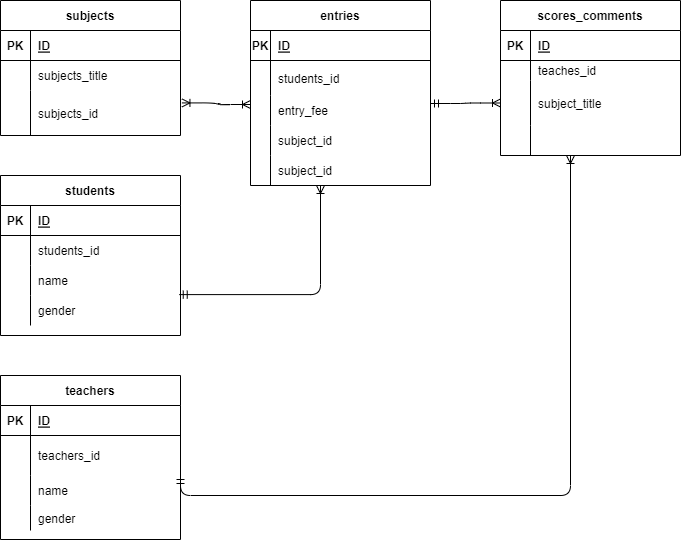

The diagram above was exported from draw.io. Its source (the exported page's mxGraphModel, read from the mxfile embedded in the PNG):
<mxGraphModel dx="787" dy="472" grid="1" gridSize="10" guides="1" tooltips="1" connect="1" arrows="1" fold="1" page="1" pageScale="1" pageWidth="850" pageHeight="1100" math="0" shadow="0">
  <root>
    <mxCell id="s-sG5phrMzYinu-q6wfT-0" />
    <mxCell id="s-sG5phrMzYinu-q6wfT-1" parent="s-sG5phrMzYinu-q6wfT-0" />
    <mxCell id="v-Sn-x3Wj9FYy5lMFDnT-0" value="students" style="shape=table;startSize=30;container=1;collapsible=1;childLayout=tableLayout;fixedRows=1;rowLines=0;fontStyle=1;align=center;resizeLast=1;" parent="s-sG5phrMzYinu-q6wfT-1" vertex="1">
      <mxGeometry x="270" y="230" width="180" height="160" as="geometry" />
    </mxCell>
    <mxCell id="v-Sn-x3Wj9FYy5lMFDnT-1" value="" style="shape=partialRectangle;collapsible=0;dropTarget=0;pointerEvents=0;fillColor=none;top=0;left=0;bottom=1;right=0;points=[[0,0.5],[1,0.5]];portConstraint=eastwest;" parent="v-Sn-x3Wj9FYy5lMFDnT-0" vertex="1">
      <mxGeometry y="30" width="180" height="30" as="geometry" />
    </mxCell>
    <mxCell id="v-Sn-x3Wj9FYy5lMFDnT-2" value="PK" style="shape=partialRectangle;connectable=0;fillColor=none;top=0;left=0;bottom=0;right=0;fontStyle=1;overflow=hidden;" parent="v-Sn-x3Wj9FYy5lMFDnT-1" vertex="1">
      <mxGeometry width="30" height="30" as="geometry">
        <mxRectangle width="30" height="30" as="alternateBounds" />
      </mxGeometry>
    </mxCell>
    <mxCell id="v-Sn-x3Wj9FYy5lMFDnT-3" value="ID" style="shape=partialRectangle;connectable=0;fillColor=none;top=0;left=0;bottom=0;right=0;align=left;spacingLeft=6;fontStyle=5;overflow=hidden;" parent="v-Sn-x3Wj9FYy5lMFDnT-1" vertex="1">
      <mxGeometry x="30" width="150" height="30" as="geometry">
        <mxRectangle width="150" height="30" as="alternateBounds" />
      </mxGeometry>
    </mxCell>
    <mxCell id="v-Sn-x3Wj9FYy5lMFDnT-4" value="" style="shape=partialRectangle;collapsible=0;dropTarget=0;pointerEvents=0;fillColor=none;top=0;left=0;bottom=0;right=0;points=[[0,0.5],[1,0.5]];portConstraint=eastwest;" parent="v-Sn-x3Wj9FYy5lMFDnT-0" vertex="1">
      <mxGeometry y="60" width="180" height="30" as="geometry" />
    </mxCell>
    <mxCell id="v-Sn-x3Wj9FYy5lMFDnT-5" value="" style="shape=partialRectangle;connectable=0;fillColor=none;top=0;left=0;bottom=0;right=0;editable=1;overflow=hidden;" parent="v-Sn-x3Wj9FYy5lMFDnT-4" vertex="1">
      <mxGeometry width="30" height="30" as="geometry">
        <mxRectangle width="30" height="30" as="alternateBounds" />
      </mxGeometry>
    </mxCell>
    <mxCell id="v-Sn-x3Wj9FYy5lMFDnT-6" value="students_id" style="shape=partialRectangle;connectable=0;fillColor=none;top=0;left=0;bottom=0;right=0;align=left;spacingLeft=6;overflow=hidden;" parent="v-Sn-x3Wj9FYy5lMFDnT-4" vertex="1">
      <mxGeometry x="30" width="150" height="30" as="geometry">
        <mxRectangle width="150" height="30" as="alternateBounds" />
      </mxGeometry>
    </mxCell>
    <mxCell id="v-Sn-x3Wj9FYy5lMFDnT-7" value="" style="shape=partialRectangle;collapsible=0;dropTarget=0;pointerEvents=0;fillColor=none;top=0;left=0;bottom=0;right=0;points=[[0,0.5],[1,0.5]];portConstraint=eastwest;" parent="v-Sn-x3Wj9FYy5lMFDnT-0" vertex="1">
      <mxGeometry y="90" width="180" height="30" as="geometry" />
    </mxCell>
    <mxCell id="v-Sn-x3Wj9FYy5lMFDnT-8" value="" style="shape=partialRectangle;connectable=0;fillColor=none;top=0;left=0;bottom=0;right=0;editable=1;overflow=hidden;" parent="v-Sn-x3Wj9FYy5lMFDnT-7" vertex="1">
      <mxGeometry width="30" height="30" as="geometry">
        <mxRectangle width="30" height="30" as="alternateBounds" />
      </mxGeometry>
    </mxCell>
    <mxCell id="v-Sn-x3Wj9FYy5lMFDnT-9" value="name" style="shape=partialRectangle;connectable=0;fillColor=none;top=0;left=0;bottom=0;right=0;align=left;spacingLeft=6;overflow=hidden;" parent="v-Sn-x3Wj9FYy5lMFDnT-7" vertex="1">
      <mxGeometry x="30" width="150" height="30" as="geometry">
        <mxRectangle width="150" height="30" as="alternateBounds" />
      </mxGeometry>
    </mxCell>
    <mxCell id="v-Sn-x3Wj9FYy5lMFDnT-10" value="" style="shape=partialRectangle;collapsible=0;dropTarget=0;pointerEvents=0;fillColor=none;top=0;left=0;bottom=0;right=0;points=[[0,0.5],[1,0.5]];portConstraint=eastwest;" parent="v-Sn-x3Wj9FYy5lMFDnT-0" vertex="1">
      <mxGeometry y="120" width="180" height="30" as="geometry" />
    </mxCell>
    <mxCell id="v-Sn-x3Wj9FYy5lMFDnT-11" value="" style="shape=partialRectangle;connectable=0;fillColor=none;top=0;left=0;bottom=0;right=0;editable=1;overflow=hidden;" parent="v-Sn-x3Wj9FYy5lMFDnT-10" vertex="1">
      <mxGeometry width="30" height="30" as="geometry">
        <mxRectangle width="30" height="30" as="alternateBounds" />
      </mxGeometry>
    </mxCell>
    <mxCell id="v-Sn-x3Wj9FYy5lMFDnT-12" value="gender" style="shape=partialRectangle;connectable=0;fillColor=none;top=0;left=0;bottom=0;right=0;align=left;spacingLeft=6;overflow=hidden;" parent="v-Sn-x3Wj9FYy5lMFDnT-10" vertex="1">
      <mxGeometry x="30" width="150" height="30" as="geometry">
        <mxRectangle width="150" height="30" as="alternateBounds" />
      </mxGeometry>
    </mxCell>
    <mxCell id="v-Sn-x3Wj9FYy5lMFDnT-13" value="teachers" style="shape=table;startSize=30;container=1;collapsible=1;childLayout=tableLayout;fixedRows=1;rowLines=0;fontStyle=1;align=center;resizeLast=1;" parent="s-sG5phrMzYinu-q6wfT-1" vertex="1">
      <mxGeometry x="270" y="430" width="180" height="164" as="geometry" />
    </mxCell>
    <mxCell id="v-Sn-x3Wj9FYy5lMFDnT-14" value="" style="shape=partialRectangle;collapsible=0;dropTarget=0;pointerEvents=0;fillColor=none;top=0;left=0;bottom=1;right=0;points=[[0,0.5],[1,0.5]];portConstraint=eastwest;" parent="v-Sn-x3Wj9FYy5lMFDnT-13" vertex="1">
      <mxGeometry y="30" width="180" height="30" as="geometry" />
    </mxCell>
    <mxCell id="v-Sn-x3Wj9FYy5lMFDnT-15" value="PK" style="shape=partialRectangle;connectable=0;fillColor=none;top=0;left=0;bottom=0;right=0;fontStyle=1;overflow=hidden;" parent="v-Sn-x3Wj9FYy5lMFDnT-14" vertex="1">
      <mxGeometry width="30" height="30" as="geometry">
        <mxRectangle width="30" height="30" as="alternateBounds" />
      </mxGeometry>
    </mxCell>
    <mxCell id="v-Sn-x3Wj9FYy5lMFDnT-16" value="ID" style="shape=partialRectangle;connectable=0;fillColor=none;top=0;left=0;bottom=0;right=0;align=left;spacingLeft=6;fontStyle=5;overflow=hidden;" parent="v-Sn-x3Wj9FYy5lMFDnT-14" vertex="1">
      <mxGeometry x="30" width="150" height="30" as="geometry">
        <mxRectangle width="150" height="30" as="alternateBounds" />
      </mxGeometry>
    </mxCell>
    <mxCell id="v-Sn-x3Wj9FYy5lMFDnT-17" value="" style="shape=partialRectangle;collapsible=0;dropTarget=0;pointerEvents=0;fillColor=none;top=0;left=0;bottom=0;right=0;points=[[0,0.5],[1,0.5]];portConstraint=eastwest;" parent="v-Sn-x3Wj9FYy5lMFDnT-13" vertex="1">
      <mxGeometry y="60" width="180" height="40" as="geometry" />
    </mxCell>
    <mxCell id="v-Sn-x3Wj9FYy5lMFDnT-18" value="" style="shape=partialRectangle;connectable=0;fillColor=none;top=0;left=0;bottom=0;right=0;editable=1;overflow=hidden;" parent="v-Sn-x3Wj9FYy5lMFDnT-17" vertex="1">
      <mxGeometry width="30" height="40" as="geometry">
        <mxRectangle width="30" height="40" as="alternateBounds" />
      </mxGeometry>
    </mxCell>
    <mxCell id="v-Sn-x3Wj9FYy5lMFDnT-19" value="teachers_id" style="shape=partialRectangle;connectable=0;fillColor=none;top=0;left=0;bottom=0;right=0;align=left;spacingLeft=6;overflow=hidden;" parent="v-Sn-x3Wj9FYy5lMFDnT-17" vertex="1">
      <mxGeometry x="30" width="150" height="40" as="geometry">
        <mxRectangle width="150" height="40" as="alternateBounds" />
      </mxGeometry>
    </mxCell>
    <mxCell id="v-Sn-x3Wj9FYy5lMFDnT-20" value="" style="shape=partialRectangle;collapsible=0;dropTarget=0;pointerEvents=0;fillColor=none;top=0;left=0;bottom=0;right=0;points=[[0,0.5],[1,0.5]];portConstraint=eastwest;" parent="v-Sn-x3Wj9FYy5lMFDnT-13" vertex="1">
      <mxGeometry y="100" width="180" height="30" as="geometry" />
    </mxCell>
    <mxCell id="v-Sn-x3Wj9FYy5lMFDnT-21" value="" style="shape=partialRectangle;connectable=0;fillColor=none;top=0;left=0;bottom=0;right=0;editable=1;overflow=hidden;" parent="v-Sn-x3Wj9FYy5lMFDnT-20" vertex="1">
      <mxGeometry width="30" height="30" as="geometry">
        <mxRectangle width="30" height="30" as="alternateBounds" />
      </mxGeometry>
    </mxCell>
    <mxCell id="v-Sn-x3Wj9FYy5lMFDnT-22" value="name" style="shape=partialRectangle;connectable=0;fillColor=none;top=0;left=0;bottom=0;right=0;align=left;spacingLeft=6;overflow=hidden;" parent="v-Sn-x3Wj9FYy5lMFDnT-20" vertex="1">
      <mxGeometry x="30" width="150" height="30" as="geometry">
        <mxRectangle width="150" height="30" as="alternateBounds" />
      </mxGeometry>
    </mxCell>
    <mxCell id="v-Sn-x3Wj9FYy5lMFDnT-23" value="" style="shape=partialRectangle;collapsible=0;dropTarget=0;pointerEvents=0;fillColor=none;top=0;left=0;bottom=0;right=0;points=[[0,0.5],[1,0.5]];portConstraint=eastwest;" parent="v-Sn-x3Wj9FYy5lMFDnT-13" vertex="1">
      <mxGeometry y="130" width="180" height="25" as="geometry" />
    </mxCell>
    <mxCell id="v-Sn-x3Wj9FYy5lMFDnT-24" value="" style="shape=partialRectangle;connectable=0;fillColor=none;top=0;left=0;bottom=0;right=0;editable=1;overflow=hidden;" parent="v-Sn-x3Wj9FYy5lMFDnT-23" vertex="1">
      <mxGeometry width="30" height="25" as="geometry">
        <mxRectangle width="30" height="25" as="alternateBounds" />
      </mxGeometry>
    </mxCell>
    <mxCell id="v-Sn-x3Wj9FYy5lMFDnT-25" value="gender" style="shape=partialRectangle;connectable=0;fillColor=none;top=0;left=0;bottom=0;right=0;align=left;spacingLeft=6;overflow=hidden;" parent="v-Sn-x3Wj9FYy5lMFDnT-23" vertex="1">
      <mxGeometry x="30" width="150" height="25" as="geometry">
        <mxRectangle width="150" height="25" as="alternateBounds" />
      </mxGeometry>
    </mxCell>
    <mxCell id="v-Sn-x3Wj9FYy5lMFDnT-26" value="subjects" style="shape=table;startSize=30;container=1;collapsible=1;childLayout=tableLayout;fixedRows=1;rowLines=0;fontStyle=1;align=center;resizeLast=1;" parent="s-sG5phrMzYinu-q6wfT-1" vertex="1">
      <mxGeometry x="270" y="55" width="180" height="135" as="geometry" />
    </mxCell>
    <mxCell id="v-Sn-x3Wj9FYy5lMFDnT-27" value="" style="shape=partialRectangle;collapsible=0;dropTarget=0;pointerEvents=0;fillColor=none;top=0;left=0;bottom=1;right=0;points=[[0,0.5],[1,0.5]];portConstraint=eastwest;" parent="v-Sn-x3Wj9FYy5lMFDnT-26" vertex="1">
      <mxGeometry y="30" width="180" height="30" as="geometry" />
    </mxCell>
    <mxCell id="v-Sn-x3Wj9FYy5lMFDnT-28" value="PK" style="shape=partialRectangle;connectable=0;fillColor=none;top=0;left=0;bottom=0;right=0;fontStyle=1;overflow=hidden;" parent="v-Sn-x3Wj9FYy5lMFDnT-27" vertex="1">
      <mxGeometry width="30" height="30" as="geometry">
        <mxRectangle width="30" height="30" as="alternateBounds" />
      </mxGeometry>
    </mxCell>
    <mxCell id="v-Sn-x3Wj9FYy5lMFDnT-29" value="ID" style="shape=partialRectangle;connectable=0;fillColor=none;top=0;left=0;bottom=0;right=0;align=left;spacingLeft=6;fontStyle=5;overflow=hidden;" parent="v-Sn-x3Wj9FYy5lMFDnT-27" vertex="1">
      <mxGeometry x="30" width="150" height="30" as="geometry">
        <mxRectangle width="150" height="30" as="alternateBounds" />
      </mxGeometry>
    </mxCell>
    <mxCell id="v-Sn-x3Wj9FYy5lMFDnT-30" value="" style="shape=partialRectangle;collapsible=0;dropTarget=0;pointerEvents=0;fillColor=none;top=0;left=0;bottom=0;right=0;points=[[0,0.5],[1,0.5]];portConstraint=eastwest;" parent="v-Sn-x3Wj9FYy5lMFDnT-26" vertex="1">
      <mxGeometry y="60" width="180" height="30" as="geometry" />
    </mxCell>
    <mxCell id="v-Sn-x3Wj9FYy5lMFDnT-31" value="" style="shape=partialRectangle;connectable=0;fillColor=none;top=0;left=0;bottom=0;right=0;editable=1;overflow=hidden;" parent="v-Sn-x3Wj9FYy5lMFDnT-30" vertex="1">
      <mxGeometry width="30" height="30" as="geometry">
        <mxRectangle width="30" height="30" as="alternateBounds" />
      </mxGeometry>
    </mxCell>
    <mxCell id="v-Sn-x3Wj9FYy5lMFDnT-32" value="subjects_title" style="shape=partialRectangle;connectable=0;fillColor=none;top=0;left=0;bottom=0;right=0;align=left;spacingLeft=6;overflow=hidden;" parent="v-Sn-x3Wj9FYy5lMFDnT-30" vertex="1">
      <mxGeometry x="30" width="150" height="30" as="geometry">
        <mxRectangle width="150" height="30" as="alternateBounds" />
      </mxGeometry>
    </mxCell>
    <mxCell id="v-Sn-x3Wj9FYy5lMFDnT-33" value="" style="shape=partialRectangle;collapsible=0;dropTarget=0;pointerEvents=0;fillColor=none;top=0;left=0;bottom=0;right=0;points=[[0,0.5],[1,0.5]];portConstraint=eastwest;" parent="v-Sn-x3Wj9FYy5lMFDnT-26" vertex="1">
      <mxGeometry y="90" width="180" height="45" as="geometry" />
    </mxCell>
    <mxCell id="v-Sn-x3Wj9FYy5lMFDnT-34" value="" style="shape=partialRectangle;connectable=0;fillColor=none;top=0;left=0;bottom=0;right=0;editable=1;overflow=hidden;" parent="v-Sn-x3Wj9FYy5lMFDnT-33" vertex="1">
      <mxGeometry width="30" height="45" as="geometry">
        <mxRectangle width="30" height="45" as="alternateBounds" />
      </mxGeometry>
    </mxCell>
    <mxCell id="v-Sn-x3Wj9FYy5lMFDnT-35" value="subjects_id" style="shape=partialRectangle;connectable=0;fillColor=none;top=0;left=0;bottom=0;right=0;align=left;spacingLeft=6;overflow=hidden;" parent="v-Sn-x3Wj9FYy5lMFDnT-33" vertex="1">
      <mxGeometry x="30" width="150" height="45" as="geometry">
        <mxRectangle width="150" height="45" as="alternateBounds" />
      </mxGeometry>
    </mxCell>
    <mxCell id="v-Sn-x3Wj9FYy5lMFDnT-39" value="scores_comments" style="shape=table;startSize=30;container=1;collapsible=1;childLayout=tableLayout;fixedRows=1;rowLines=0;fontStyle=1;align=center;resizeLast=1;" parent="s-sG5phrMzYinu-q6wfT-1" vertex="1">
      <mxGeometry x="770" y="55" width="180" height="155" as="geometry" />
    </mxCell>
    <mxCell id="v-Sn-x3Wj9FYy5lMFDnT-40" value="" style="shape=partialRectangle;collapsible=0;dropTarget=0;pointerEvents=0;fillColor=none;top=0;left=0;bottom=1;right=0;points=[[0,0.5],[1,0.5]];portConstraint=eastwest;" parent="v-Sn-x3Wj9FYy5lMFDnT-39" vertex="1">
      <mxGeometry y="30" width="180" height="30" as="geometry" />
    </mxCell>
    <mxCell id="v-Sn-x3Wj9FYy5lMFDnT-41" value="PK" style="shape=partialRectangle;connectable=0;fillColor=none;top=0;left=0;bottom=0;right=0;fontStyle=1;overflow=hidden;" parent="v-Sn-x3Wj9FYy5lMFDnT-40" vertex="1">
      <mxGeometry width="30" height="30" as="geometry">
        <mxRectangle width="30" height="30" as="alternateBounds" />
      </mxGeometry>
    </mxCell>
    <mxCell id="v-Sn-x3Wj9FYy5lMFDnT-42" value="ID" style="shape=partialRectangle;connectable=0;fillColor=none;top=0;left=0;bottom=0;right=0;align=left;spacingLeft=6;fontStyle=5;overflow=hidden;" parent="v-Sn-x3Wj9FYy5lMFDnT-40" vertex="1">
      <mxGeometry x="30" width="150" height="30" as="geometry">
        <mxRectangle width="150" height="30" as="alternateBounds" />
      </mxGeometry>
    </mxCell>
    <mxCell id="v-Sn-x3Wj9FYy5lMFDnT-43" value="" style="shape=partialRectangle;collapsible=0;dropTarget=0;pointerEvents=0;fillColor=none;top=0;left=0;bottom=0;right=0;points=[[0,0.5],[1,0.5]];portConstraint=eastwest;" parent="v-Sn-x3Wj9FYy5lMFDnT-39" vertex="1">
      <mxGeometry y="60" width="180" height="20" as="geometry" />
    </mxCell>
    <mxCell id="v-Sn-x3Wj9FYy5lMFDnT-44" value="" style="shape=partialRectangle;connectable=0;fillColor=none;top=0;left=0;bottom=0;right=0;editable=1;overflow=hidden;" parent="v-Sn-x3Wj9FYy5lMFDnT-43" vertex="1">
      <mxGeometry width="30" height="20" as="geometry">
        <mxRectangle width="30" height="20" as="alternateBounds" />
      </mxGeometry>
    </mxCell>
    <mxCell id="v-Sn-x3Wj9FYy5lMFDnT-45" value="teaches_id" style="shape=partialRectangle;connectable=0;fillColor=none;top=0;left=0;bottom=0;right=0;align=left;spacingLeft=6;overflow=hidden;" parent="v-Sn-x3Wj9FYy5lMFDnT-43" vertex="1">
      <mxGeometry x="30" width="150" height="20" as="geometry">
        <mxRectangle width="150" height="20" as="alternateBounds" />
      </mxGeometry>
    </mxCell>
    <mxCell id="v-Sn-x3Wj9FYy5lMFDnT-46" value="" style="shape=partialRectangle;collapsible=0;dropTarget=0;pointerEvents=0;fillColor=none;top=0;left=0;bottom=0;right=0;points=[[0,0.5],[1,0.5]];portConstraint=eastwest;" parent="v-Sn-x3Wj9FYy5lMFDnT-39" vertex="1">
      <mxGeometry y="80" width="180" height="45" as="geometry" />
    </mxCell>
    <mxCell id="v-Sn-x3Wj9FYy5lMFDnT-47" value="" style="shape=partialRectangle;connectable=0;fillColor=none;top=0;left=0;bottom=0;right=0;editable=1;overflow=hidden;" parent="v-Sn-x3Wj9FYy5lMFDnT-46" vertex="1">
      <mxGeometry width="30" height="45" as="geometry">
        <mxRectangle width="30" height="45" as="alternateBounds" />
      </mxGeometry>
    </mxCell>
    <mxCell id="v-Sn-x3Wj9FYy5lMFDnT-48" value="subject_title" style="shape=partialRectangle;connectable=0;fillColor=none;top=0;left=0;bottom=0;right=0;align=left;spacingLeft=6;overflow=hidden;" parent="v-Sn-x3Wj9FYy5lMFDnT-46" vertex="1">
      <mxGeometry x="30" width="150" height="45" as="geometry">
        <mxRectangle width="150" height="45" as="alternateBounds" />
      </mxGeometry>
    </mxCell>
    <mxCell id="3" value="" style="shape=partialRectangle;collapsible=0;dropTarget=0;pointerEvents=0;fillColor=none;top=0;left=0;bottom=0;right=0;points=[[0,0.5],[1,0.5]];portConstraint=eastwest;" parent="v-Sn-x3Wj9FYy5lMFDnT-39" vertex="1">
      <mxGeometry y="125" width="180" height="30" as="geometry" />
    </mxCell>
    <mxCell id="4" value="" style="shape=partialRectangle;connectable=0;fillColor=none;top=0;left=0;bottom=0;right=0;editable=1;overflow=hidden;" parent="3" vertex="1">
      <mxGeometry width="30" height="30" as="geometry">
        <mxRectangle width="30" height="30" as="alternateBounds" />
      </mxGeometry>
    </mxCell>
    <mxCell id="5" value="" style="shape=partialRectangle;connectable=0;fillColor=none;top=0;left=0;bottom=0;right=0;align=left;spacingLeft=6;overflow=hidden;" parent="3" vertex="1">
      <mxGeometry x="30" width="150" height="30" as="geometry">
        <mxRectangle width="150" height="30" as="alternateBounds" />
      </mxGeometry>
    </mxCell>
    <mxCell id="v-Sn-x3Wj9FYy5lMFDnT-52" value="entries" style="shape=table;startSize=30;container=1;collapsible=1;childLayout=tableLayout;fixedRows=1;rowLines=0;fontStyle=1;align=center;resizeLast=1;" parent="s-sG5phrMzYinu-q6wfT-1" vertex="1">
      <mxGeometry x="520" y="55" width="180" height="185" as="geometry" />
    </mxCell>
    <mxCell id="v-Sn-x3Wj9FYy5lMFDnT-53" value="" style="shape=partialRectangle;collapsible=0;dropTarget=0;pointerEvents=0;fillColor=none;top=0;left=0;bottom=1;right=0;points=[[0,0.5],[1,0.5]];portConstraint=eastwest;" parent="v-Sn-x3Wj9FYy5lMFDnT-52" vertex="1">
      <mxGeometry y="30" width="180" height="30" as="geometry" />
    </mxCell>
    <mxCell id="v-Sn-x3Wj9FYy5lMFDnT-54" value="PK" style="shape=partialRectangle;connectable=0;fillColor=none;top=0;left=0;bottom=0;right=0;fontStyle=1;overflow=hidden;" parent="v-Sn-x3Wj9FYy5lMFDnT-53" vertex="1">
      <mxGeometry width="20" height="30" as="geometry">
        <mxRectangle width="20" height="30" as="alternateBounds" />
      </mxGeometry>
    </mxCell>
    <mxCell id="v-Sn-x3Wj9FYy5lMFDnT-55" value="ID" style="shape=partialRectangle;connectable=0;fillColor=none;top=0;left=0;bottom=0;right=0;align=left;spacingLeft=6;fontStyle=5;overflow=hidden;" parent="v-Sn-x3Wj9FYy5lMFDnT-53" vertex="1">
      <mxGeometry x="20" width="160" height="30" as="geometry">
        <mxRectangle width="160" height="30" as="alternateBounds" />
      </mxGeometry>
    </mxCell>
    <mxCell id="v-Sn-x3Wj9FYy5lMFDnT-56" value="" style="shape=partialRectangle;collapsible=0;dropTarget=0;pointerEvents=0;fillColor=none;top=0;left=0;bottom=0;right=0;points=[[0,0.5],[1,0.5]];portConstraint=eastwest;" parent="v-Sn-x3Wj9FYy5lMFDnT-52" vertex="1">
      <mxGeometry y="60" width="180" height="35" as="geometry" />
    </mxCell>
    <mxCell id="v-Sn-x3Wj9FYy5lMFDnT-57" value="" style="shape=partialRectangle;connectable=0;fillColor=none;top=0;left=0;bottom=0;right=0;editable=1;overflow=hidden;" parent="v-Sn-x3Wj9FYy5lMFDnT-56" vertex="1">
      <mxGeometry width="20" height="35" as="geometry">
        <mxRectangle width="20" height="35" as="alternateBounds" />
      </mxGeometry>
    </mxCell>
    <mxCell id="v-Sn-x3Wj9FYy5lMFDnT-58" value="students_id" style="shape=partialRectangle;connectable=0;fillColor=none;top=0;left=0;bottom=0;right=0;align=left;spacingLeft=6;overflow=hidden;" parent="v-Sn-x3Wj9FYy5lMFDnT-56" vertex="1">
      <mxGeometry x="20" width="160" height="35" as="geometry">
        <mxRectangle width="160" height="35" as="alternateBounds" />
      </mxGeometry>
    </mxCell>
    <mxCell id="v-Sn-x3Wj9FYy5lMFDnT-59" value="" style="shape=partialRectangle;collapsible=0;dropTarget=0;pointerEvents=0;fillColor=none;top=0;left=0;bottom=0;right=0;points=[[0,0.5],[1,0.5]];portConstraint=eastwest;" parent="v-Sn-x3Wj9FYy5lMFDnT-52" vertex="1">
      <mxGeometry y="95" width="180" height="30" as="geometry" />
    </mxCell>
    <mxCell id="v-Sn-x3Wj9FYy5lMFDnT-60" value="" style="shape=partialRectangle;connectable=0;fillColor=none;top=0;left=0;bottom=0;right=0;editable=1;overflow=hidden;" parent="v-Sn-x3Wj9FYy5lMFDnT-59" vertex="1">
      <mxGeometry width="20" height="30" as="geometry">
        <mxRectangle width="20" height="30" as="alternateBounds" />
      </mxGeometry>
    </mxCell>
    <mxCell id="v-Sn-x3Wj9FYy5lMFDnT-61" value="entry_fee" style="shape=partialRectangle;connectable=0;fillColor=none;top=0;left=0;bottom=0;right=0;align=left;spacingLeft=6;overflow=hidden;" parent="v-Sn-x3Wj9FYy5lMFDnT-59" vertex="1">
      <mxGeometry x="20" width="160" height="30" as="geometry">
        <mxRectangle width="160" height="30" as="alternateBounds" />
      </mxGeometry>
    </mxCell>
    <mxCell id="9" value="" style="shape=partialRectangle;collapsible=0;dropTarget=0;pointerEvents=0;fillColor=none;top=0;left=0;bottom=0;right=0;points=[[0,0.5],[1,0.5]];portConstraint=eastwest;" vertex="1" parent="v-Sn-x3Wj9FYy5lMFDnT-52">
      <mxGeometry y="125" width="180" height="30" as="geometry" />
    </mxCell>
    <mxCell id="10" value="" style="shape=partialRectangle;connectable=0;fillColor=none;top=0;left=0;bottom=0;right=0;editable=1;overflow=hidden;" vertex="1" parent="9">
      <mxGeometry width="20" height="30" as="geometry">
        <mxRectangle width="20" height="30" as="alternateBounds" />
      </mxGeometry>
    </mxCell>
    <mxCell id="11" value="subject_id" style="shape=partialRectangle;connectable=0;fillColor=none;top=0;left=0;bottom=0;right=0;align=left;spacingLeft=6;overflow=hidden;" vertex="1" parent="9">
      <mxGeometry x="20" width="160" height="30" as="geometry">
        <mxRectangle width="160" height="30" as="alternateBounds" />
      </mxGeometry>
    </mxCell>
    <mxCell id="12" value="" style="shape=partialRectangle;collapsible=0;dropTarget=0;pointerEvents=0;fillColor=none;top=0;left=0;bottom=0;right=0;points=[[0,0.5],[1,0.5]];portConstraint=eastwest;" vertex="1" parent="v-Sn-x3Wj9FYy5lMFDnT-52">
      <mxGeometry y="155" width="180" height="30" as="geometry" />
    </mxCell>
    <mxCell id="13" value="" style="shape=partialRectangle;connectable=0;fillColor=none;top=0;left=0;bottom=0;right=0;editable=1;overflow=hidden;" vertex="1" parent="12">
      <mxGeometry width="20" height="30" as="geometry">
        <mxRectangle width="20" height="30" as="alternateBounds" />
      </mxGeometry>
    </mxCell>
    <mxCell id="14" value="subject_id" style="shape=partialRectangle;connectable=0;fillColor=none;top=0;left=0;bottom=0;right=0;align=left;spacingLeft=6;overflow=hidden;" vertex="1" parent="12">
      <mxGeometry x="20" width="160" height="30" as="geometry">
        <mxRectangle width="160" height="30" as="alternateBounds" />
      </mxGeometry>
    </mxCell>
    <mxCell id="6" value="" style="edgeStyle=entityRelationEdgeStyle;fontSize=12;html=1;endArrow=ERoneToMany;startArrow=ERoneToMany;exitX=1.008;exitY=0.276;exitDx=0;exitDy=0;exitPerimeter=0;" edge="1" parent="s-sG5phrMzYinu-q6wfT-1" source="v-Sn-x3Wj9FYy5lMFDnT-33">
      <mxGeometry width="100" height="100" relative="1" as="geometry">
        <mxPoint x="610" y="310" as="sourcePoint" />
        <mxPoint x="520" y="159" as="targetPoint" />
      </mxGeometry>
    </mxCell>
    <mxCell id="7" value="" style="edgeStyle=elbowEdgeStyle;fontSize=12;html=1;endArrow=ERoneToMany;startArrow=ERmandOne;exitX=0.993;exitY=-0.03;exitDx=0;exitDy=0;exitPerimeter=0;" edge="1" parent="s-sG5phrMzYinu-q6wfT-1" source="v-Sn-x3Wj9FYy5lMFDnT-10">
      <mxGeometry width="100" height="100" relative="1" as="geometry">
        <mxPoint x="460" y="375" as="sourcePoint" />
        <mxPoint x="590" y="240" as="targetPoint" />
        <Array as="points">
          <mxPoint x="590" y="180" />
          <mxPoint x="590" y="180" />
          <mxPoint x="590" y="190" />
          <mxPoint x="590" y="240" />
          <mxPoint x="590" y="240" />
        </Array>
      </mxGeometry>
    </mxCell>
    <mxCell id="8" value="" style="edgeStyle=elbowEdgeStyle;fontSize=12;html=1;endArrow=ERoneToMany;startArrow=ERmandOne;elbow=vertical;" edge="1" parent="s-sG5phrMzYinu-q6wfT-1">
      <mxGeometry width="100" height="100" relative="1" as="geometry">
        <mxPoint x="450" y="530" as="sourcePoint" />
        <mxPoint x="840" y="210" as="targetPoint" />
        <Array as="points">
          <mxPoint x="650" y="550" />
        </Array>
      </mxGeometry>
    </mxCell>
    <mxCell id="15" value="" style="edgeStyle=entityRelationEdgeStyle;fontSize=12;html=1;endArrow=ERoneToMany;startArrow=ERmandOne;elbow=vertical;entryX=0;entryY=0.5;entryDx=0;entryDy=0;" edge="1" parent="s-sG5phrMzYinu-q6wfT-1" target="v-Sn-x3Wj9FYy5lMFDnT-46">
      <mxGeometry width="100" height="100" relative="1" as="geometry">
        <mxPoint x="700" y="158" as="sourcePoint" />
        <mxPoint x="710" y="210" as="targetPoint" />
      </mxGeometry>
    </mxCell>
  </root>
</mxGraphModel>